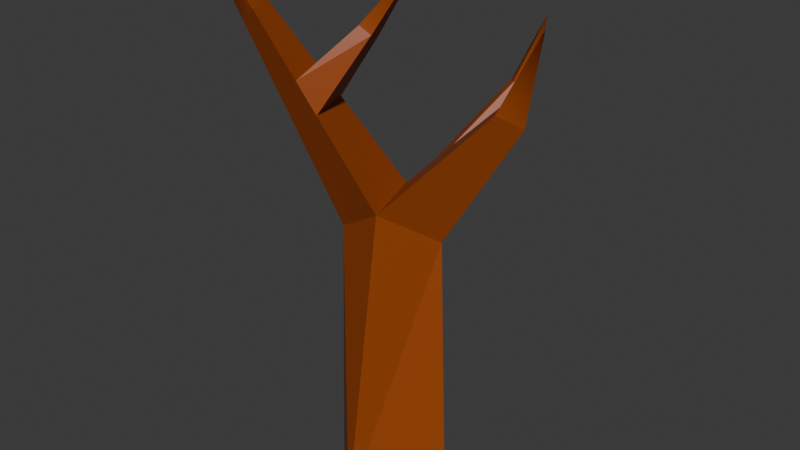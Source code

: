 # Source: tree_wilted.blend  (saved by Blender 5.0.119; exported with 4.5.12 LTS)
import bpy
from mathutils import Matrix  # noqa: F401  (used for matrix-valued properties, if any)

bpy.ops.wm.read_factory_settings(use_empty=True)
scene = bpy.context.scene
scene.name = 'Scene'

# ---- collections
col_collection = bpy.data.collections.new('Collection'); scene.collection.children.link(col_collection)

# ---- materials (node trees are filled in below, after node groups)
mat_x = bpy.data.materials.new('材质')
mat_x.diffuse_color = (0.3185, 0.05781, 0.0, 1.0)
mat_x.roughness = 0.5

# ---- material node trees
mat_x.use_nodes = True; mat_x.node_tree.nodes.clear()
_N = mat_x.node_tree.nodes; _L = mat_x.node_tree.links
n0 = _N.new('ShaderNodeBsdfPrincipled'); n0.name = '原理化 BSDF'; n0.location = (0, 300)
n0.inputs[0].default_value = (0.3185, 0.05781, 0.0, 1.0)
n0.inputs[27].default_value = (0.0, 0.0, 0.0, 1.0)
n0.inputs[28].default_value = 1.0
n1 = _N.new('ShaderNodeOutputMaterial'); n1.name = '材质输出'; n1.location = (280, 300)
_L.new(n0.outputs[0], n1.inputs[0])
n1.is_active_output = True

# ---- world
world_world = bpy.data.worlds.new('World'); scene.world = world_world
world_world.use_nodes = True; world_world.node_tree.nodes.clear()
_N = world_world.node_tree.nodes; _L = world_world.node_tree.links
n0 = _N.new('ShaderNodeOutputWorld'); n0.name = 'World Output'; n0.location = (200, 100)
n1 = _N.new('ShaderNodeBackground'); n1.name = 'Background'; n1.location = (-200, 100)
n1.inputs[0].default_value = (0.05088, 0.05088, 0.05088, 1.0)
_L.new(n1.outputs[0], n0.inputs[0])
n0.is_active_output = True
world_world.color = (0.05088, 0.05088, 0.05088)
world_world.sun_shadow_jitter_overblur = 0.0

# ---- meshes
me_x = bpy.data.meshes.new('柱体')
me_x.from_pydata([(0.0, -0.02613, -0.4948), (-0.08939, 2.238, -0.2598), (0.4948, -0.02613, 0.0), (0.3347, 1.974, -0.1152), (0.0, -0.02613, 0.4948), (0.08939, 2.238, 0.2598), (-0.4948, -0.02613, 0.0), (-0.3347, 1.974, 0.1152), (0.8319, 2.855, -0.2739), (0.6448, 2.971, -0.3377), (0.7237, 2.971, -0.1084), (-0.7243, 3.448, 0.5591), (-0.5629, 3.548, 0.6141), (-0.6309, 3.548, 0.4164), (-0.3602, 2.893, 0.0783), (-0.2368, 2.893, 0.4369), (-0.5295, 2.711, 0.3371), (-0.451, 3.113, 0.1917), (-0.5949, 2.958, 0.4116), (-0.3462, 3.113, 0.4964), (-0.1084, 3.436, 0.1745), (-0.03029, 3.381, 0.1495), (-0.07763, 3.355, 0.01171), (-0.1486, 3.413, 0.05749), (0.4065, 2.605, 0.07565), (0.2777, 2.605, -0.2987), (0.5833, 2.414, -0.1945), (0.1129, 2.44, -0.2812), (0.2642, 2.44, 0.1583), (0.4718, 2.217, -0.1589), (0.5096, 2.902, -0.8376), (0.5474, 2.916, -0.7711), (0.4439, 2.954, -0.7078), (0.3882, 2.946, -0.7633), (-0.9629, 3.973, 0.6412), (0.202, 3.906, -0.0999), (0.5495, 3.382, -0.9105), (0.8808, 3.479, -0.3666)], [], [(0, 3, 2), (3, 4, 2), (24, 9, 25), (4, 7, 6), (7, 0, 6), (2, 6, 0), (9, 10, 37), (19, 13, 12), (26, 10, 24), (26, 9, 8), (13, 11, 34), (17, 11, 13), (19, 11, 18), (5, 16, 7), (1, 16, 14), (5, 14, 15), (15, 18, 16), (14, 18, 17), (17, 20, 23), (22, 23, 35), (14, 21, 15), (19, 21, 20), (17, 22, 14), (26, 30, 31), (29, 24, 28), (28, 25, 27), (5, 27, 1), (3, 28, 5), (3, 27, 29), (32, 31, 36), (27, 30, 29), (25, 31, 32), (25, 33, 27), (0, 1, 3), (3, 5, 4), (24, 10, 9), (4, 5, 7), (7, 1, 0), (2, 4, 6), (19, 17, 13), (26, 8, 10), (26, 25, 9), (17, 18, 11), (19, 12, 11), (5, 15, 16), (1, 7, 16), (5, 1, 14), (15, 19, 18), (14, 16, 18), (17, 19, 20), (20, 21, 35), (14, 22, 21), (19, 15, 21), (17, 23, 22), (26, 29, 30), (29, 26, 24), (28, 24, 25), (5, 28, 27), (3, 29, 28), (3, 1, 27), (30, 33, 36), (27, 33, 30), (25, 26, 31), (25, 32, 33), (8, 9, 37), (11, 12, 34), (12, 13, 34), (23, 20, 35), (21, 22, 35), (33, 32, 36), (31, 30, 36), (10, 8, 37)])
_k = set([(0, 1), (0, 2), (0, 3), (0, 6), (0, 7), (1, 3), (1, 5), (1, 7), (1, 14), (1, 27), (2, 3), (2, 4), (3, 4), (3, 5), (3, 29), (4, 5), (4, 6), (4, 7), (5, 7), (5, 15), (5, 28), (6, 7), (7, 16), (8, 9), (8, 10), (8, 26), (9, 10), (9, 25), (10, 24), (11, 12), (11, 13), (11, 18), (12, 13), (12, 19), (13, 17), (14, 15), (14, 17), (14, 21), (14, 22), (15, 19), (15, 21), (16, 18), (17, 19), (17, 20), (17, 22), (17, 23), (19, 20), (19, 21), (20, 21), (20, 23), (21, 22), (22, 23), (24, 28), (25, 26), (25, 27), (25, 31), (25, 32), (25, 33), (26, 29), (26, 30), (26, 31), (27, 29), (27, 30), (27, 33), (29, 30), (30, 31), (30, 33), (31, 32), (32, 33)])
me_x.attributes.new('sharp_edge', 'BOOLEAN', 'EDGE').data.foreach_set('value', [ (min(e.vertices), max(e.vertices)) in _k for e in me_x.edges])
_uv = me_x.uv_layers.new(name='UVMap')
_uv.uv.foreach_set('vector', [1.0, 0.5, 0.75, 1.0, 0.75, 0.5, 0.75, 1.0, 0.5, 0.5, 0.75, 0.5, 0.25, 0.01, 0.25, 0.49, 0.25, 0.49, 0.5, 0.5, 0.25, 1.0, 0.25, 0.5, 0.25, 1.0, 0.0, 0.5, 0.25, 0.5, 0.99, 0.25, 0.51, 0.25, 0.75, 0.49, 0.25, 0.49, 0.25, 0.01, 0.25, 0.49, 0.25, 0.01, 0.25, 0.49, 0.25, 0.01, 0.75, 1.0, 0.5, 1.0, 0.5, 1.0, 0.75, 1.0, 1.0, 1.0, 0.75, 1.0, 0.0, 1.0, 0.25, 1.0, 0.0, 1.0, 0.0, 1.0, 0.25, 1.0, 0.0, 1.0, 0.5, 1.0, 0.25, 1.0, 0.25, 1.0, 0.5, 1.0, 0.25, 1.0, 0.25, 1.0, 0.0, 1.0, 0.25, 1.0, 0.0, 1.0, 0.25, 0.01, 0.25, 0.49, 0.25, 0.01, 0.5, 1.0, 0.25, 1.0, 0.25, 1.0, 0.0, 1.0, 0.25, 1.0, 0.0, 1.0, 0.25, 0.49, 0.25, 0.01, 0.25, 0.49, 0.0, 1.0, 0.0, 1.0, 0.0, 1.0, 0.25, 0.49, 0.25, 0.01, 0.25, 0.01, 0.5, 1.0, 0.5, 1.0, 0.5, 1.0, 0.0, 1.0, 0.0, 1.0, 0.0, 1.0, 0.75, 1.0, 0.75, 1.0, 0.75, 1.0, 0.75, 1.0, 0.5, 1.0, 0.5, 1.0, 0.25, 0.01, 0.25, 0.49, 0.25, 0.49, 0.25, 0.01, 0.25, 0.49, 0.25, 0.49, 0.75, 1.0, 0.5, 1.0, 0.5, 1.0, 0.75, 1.0, 1.0, 1.0, 0.75, 1.0, 1.0, 1.0, 0.75, 1.0, 1.0, 1.0, 1.0, 1.0, 0.75, 1.0, 0.75, 1.0, 1.0, 1.0, 0.75, 1.0, 1.0, 1.0, 0.25, 0.49, 0.25, 0.49, 0.25, 0.49, 1.0, 0.5, 1.0, 1.0, 0.75, 1.0, 0.75, 1.0, 0.5, 1.0, 0.5, 0.5, 0.25, 0.01, 0.25, 0.01, 0.25, 0.49, 0.5, 0.5, 0.5, 1.0, 0.25, 1.0, 0.25, 1.0, 0.0, 1.0, 0.0, 0.5, 0.99, 0.25, 0.75, 0.01, 0.51, 0.25, 0.25, 0.01, 0.25, 0.49, 0.25, 0.49, 0.75, 1.0, 0.75, 1.0, 0.5, 1.0, 0.75, 1.0, 1.0, 1.0, 1.0, 1.0, 0.0, 1.0, 0.25, 1.0, 0.25, 1.0, 0.5, 1.0, 0.5, 1.0, 0.25, 1.0, 0.5, 1.0, 0.5, 1.0, 0.25, 1.0, 0.0, 1.0, 0.25, 1.0, 0.25, 1.0, 0.25, 0.01, 0.25, 0.49, 0.25, 0.49, 0.5, 1.0, 0.5, 1.0, 0.25, 1.0, 0.0, 1.0, 0.25, 1.0, 0.25, 1.0, 0.25, 0.49, 0.25, 0.01, 0.25, 0.01, 0.5, 1.0, 0.5, 1.0, 0.5, 1.0, 0.25, 0.49, 0.25, 0.49, 0.25, 0.01, 0.5, 1.0, 0.5, 1.0, 0.5, 1.0, 0.0, 1.0, 0.0, 1.0, 0.0, 1.0, 0.75, 1.0, 0.75, 1.0, 0.75, 1.0, 0.75, 1.0, 0.75, 1.0, 0.5, 1.0, 0.25, 0.01, 0.25, 0.01, 0.25, 0.49, 0.25, 0.01, 0.25, 0.01, 0.25, 0.49, 0.75, 1.0, 0.75, 1.0, 0.5, 1.0, 0.75, 1.0, 1.0, 1.0, 1.0, 1.0, 0.75, 1.0, 1.0, 1.0, 0.75, 1.0, 1.0, 1.0, 1.0, 1.0, 0.75, 1.0, 1.0, 1.0, 0.75, 1.0, 0.75, 1.0, 0.25, 0.49, 0.25, 0.49, 0.25, 0.49, 0.75, 1.0, 1.0, 1.0, 0.75, 1.0, 0.25, 1.0, 0.5, 1.0, 0.25, 1.0, 0.25, 0.01, 0.25, 0.49, 0.25, 0.01, 0.25, 0.49, 0.25, 0.01, 0.25, 0.49, 0.25, 0.01, 0.25, 0.49, 0.25, 0.01, 0.25, 0.49, 0.25, 0.49, 0.25, 0.49, 0.75, 1.0, 0.75, 1.0, 0.75, 1.0, 0.5, 1.0, 0.75, 1.0, 0.5, 1.0])
me_x.materials.append(mat_x)
me_x.update()
me_x.normals_split_custom_set([tuple(v) for v in zip(*[iter([0.707, 0.01587, -0.707, 0.707, 0.01587, -0.707, 0.707, 0.01587, -0.707, 0.7038, 0.09687, 0.7038, 0.7038, 0.09687, 0.7038, 0.7038, 0.09687, 0.7038, -0.6748, 0.7006, 0.2322, -0.6748, 0.7006, 0.2322, -0.6748, 0.7006, 0.2322, -0.707, 0.01587, 0.707, -0.707, 0.01587, 0.707, -0.707, 0.01587, 0.707, -0.7038, 0.09687, -0.7038, -0.7038, 0.09687, -0.7038, -0.7038, 0.09687, -0.7038, 0.0, -1.0, 0.0, 0.0, -1.0, 0.0, 0.0, -1.0, 0.0, -0.9171, 0.3667, 0.1566, -0.8395, 0.3684, 0.3993, -0.7887, -0.3706, 0.4906, 0.8254, 0.4879, -0.2841, 0.8254, 0.4879, -0.2841, 0.8254, 0.4879, -0.2841, 0.702, -0.2782, 0.6556, 0.702, -0.2782, 0.6556, 0.702, -0.2782, 0.6556, 0.1608, -0.2622, -0.9515, 0.1608, -0.2622, -0.9515, 0.1608, -0.2622, -0.9515, -0.6275, -0.2486, -0.7379, -0.7297, -0.3552, -0.5842, -0.09947, -0.7461, -0.6583, -0.8209, -0.04554, -0.5693, -0.8209, -0.04554, -0.5693, -0.8209, -0.04554, -0.5693, -0.1236, -0.316, 0.9407, -0.1236, -0.316, 0.9407, -0.1236, -0.316, 0.9407, -0.1236, -0.316, 0.9407, -0.1236, -0.316, 0.9407, -0.1236, -0.316, 0.9407, -0.8209, -0.04554, -0.5693, -0.8209, -0.04554, -0.5693, -0.8209, -0.04554, -0.5693, 0.8254, 0.4879, -0.2841, 0.8254, 0.4879, -0.2841, 0.8254, 0.4879, -0.2841, -0.1236, -0.316, 0.9407, -0.1236, -0.316, 0.9407, -0.1236, -0.316, 0.9407, -0.8209, -0.04554, -0.5693, -0.8209, -0.04554, -0.5693, -0.8209, -0.04554, -0.5693, -0.6799, 0.7272, 0.09453, -0.6799, 0.7272, 0.09453, -0.6799, 0.7272, 0.09453, -0.4681, -0.03025, -0.8831, -0.5715, 0.07064, -0.8175, -0.6939, -0.5695, -0.4406, 0.8136, -0.5096, -0.28, 0.8136, -0.5096, -0.28, 0.8136, -0.5096, -0.28, 0.5148, 0.3849, 0.7661, 0.5148, 0.3849, 0.7661, 0.5148, 0.3849, 0.7661, -0.5297, 0.2057, -0.8228, -0.5297, 0.2057, -0.8228, -0.5297, 0.2057, -0.8228, 0.8342, -0.389, -0.3908, 0.8342, -0.389, -0.3908, 0.8342, -0.389, -0.3908, 0.702, -0.2782, 0.6556, 0.702, -0.2782, 0.6556, 0.702, -0.2782, 0.6556, -0.6748, 0.7006, 0.2322, -0.6748, 0.7006, 0.2322, -0.6748, 0.7006, 0.2322, -0.6748, 0.7006, 0.2322, -0.6748, 0.7006, 0.2322, -0.6748, 0.7006, 0.2322, 0.702, -0.2782, 0.6556, 0.702, -0.2782, 0.6556, 0.702, -0.2782, 0.6556, 0.1608, -0.2622, -0.9515, 0.1608, -0.2622, -0.9515, 0.1608, -0.2622, -0.9515, 0.4969, 0.1724, 0.8505, 0.6138, 0.1275, 0.7791, 0.2486, -0.5045, 0.8268, -0.1879, -0.6857, -0.7032, -0.1879, -0.6857, -0.7032, -0.1879, -0.6857, -0.7032, 0.5768, 0.4909, 0.6529, 0.5768, 0.4909, 0.6529, 0.5768, 0.4909, 0.6529, -0.6438, 0.6818, 0.3475, -0.6438, 0.6818, 0.3475, -0.6438, 0.6818, 0.3475, 0.3816, 0.1103, -0.9177, 0.3816, 0.1103, -0.9177, 0.3816, 0.1103, -0.9177, 0.8437, 0.02237, 0.5363, 0.8437, 0.02237, 0.5363, 0.8437, 0.02237, 0.5363, -0.6748, 0.7006, 0.2322, -0.6748, 0.7006, 0.2322, -0.6748, 0.7006, 0.2322, -0.3816, 0.1103, 0.9177, -0.3816, 0.1103, 0.9177, -0.3816, 0.1103, 0.9177, -0.8437, 0.02237, -0.5363, -0.8437, 0.02237, -0.5363, -0.8437, 0.02237, -0.5363, 0.0, -1.0, 0.0, 0.0, -1.0, 0.0, 0.0, -1.0, 0.0, 0.8254, 0.4879, -0.2841, 0.8254, 0.4879, -0.2841, 0.8254, 0.4879, -0.2841, 0.702, -0.2782, 0.6556, 0.702, -0.2782, 0.6556, 0.702, -0.2782, 0.6556, 0.1608, -0.2622, -0.9515, 0.1608, -0.2622, -0.9515, 0.1608, -0.2622, -0.9515, -0.8209, -0.04554, -0.5693, -0.8209, -0.04554, -0.5693, -0.8209, -0.04554, -0.5693, -0.1236, -0.316, 0.9407, -0.1236, -0.316, 0.9407, -0.1236, -0.316, 0.9407, -0.1236, -0.316, 0.9407, -0.1236, -0.316, 0.9407, -0.1236, -0.316, 0.9407, -0.8209, -0.04554, -0.5693, -0.8209, -0.04554, -0.5693, -0.8209, -0.04554, -0.5693, 0.8254, 0.4879, -0.2841, 0.8254, 0.4879, -0.2841, 0.8254, 0.4879, -0.2841, -0.1236, -0.316, 0.9407, -0.1236, -0.316, 0.9407, -0.1236, -0.316, 0.9407, -0.8209, -0.04554, -0.5693, -0.8209, -0.04554, -0.5693, -0.8209, -0.04554, -0.5693, -0.6614, 0.7147, 0.2276, -0.6614, 0.7147, 0.2276, -0.6614, 0.7147, 0.2276, 0.3411, 0.2158, 0.9149, 0.4689, 0.1305, 0.8736, -0.03518, -0.4216, 0.9061, 0.8265, -0.5326, -0.1821, 0.8265, -0.5326, -0.1821, 0.8265, -0.5326, -0.1821, 0.6755, 0.1406, 0.7238, 0.6755, 0.1406, 0.7238, 0.6755, 0.1406, 0.7238, -0.482, 0.09604, -0.8709, -0.482, 0.09604, -0.8709, -0.482, 0.09604, -0.8709, 0.7342, -0.4977, -0.4618, 0.7342, -0.4977, -0.4618, 0.7342, -0.4977, -0.4618, 0.702, -0.2782, 0.6556, 0.702, -0.2782, 0.6556, 0.702, -0.2782, 0.6556, -0.6748, 0.7006, 0.2322, -0.6748, 0.7006, 0.2322, -0.6748, 0.7006, 0.2322, -0.6748, 0.7006, 0.2322, -0.6748, 0.7006, 0.2322, -0.6748, 0.7006, 0.2322, 0.702, -0.2782, 0.6556, 0.702, -0.2782, 0.6556, 0.702, -0.2782, 0.6556, 0.1608, -0.2622, -0.9515, 0.1608, -0.2622, -0.9515, 0.1608, -0.2622, -0.9515, -0.4907, -0.1931, -0.8497, -0.6264, -0.1454, -0.7658, -0.4573, -0.7751, -0.436, -0.5786, -0.3753, -0.7241, -0.5786, -0.3753, -0.7241, -0.5786, -0.3753, -0.7241, 0.2465, 0.7384, 0.6277, 0.2465, 0.7384, 0.6277, 0.2465, 0.7384, 0.6277, -0.5213, 0.7423, 0.4211, -0.5213, 0.7423, 0.4211, -0.5213, 0.7423, 0.4211, 0.363, -0.2068, -0.9086, 0.1047, -0.2609, -0.9597, -0.1321, -0.7927, -0.5952, -0.2157, -0.3552, 0.9095, -0.04054, -0.2486, 0.9678, 0.256, -0.7908, 0.5559, 0.7853, 0.5992, -0.1558, 0.7149, 0.5992, -0.3604, 0.9549, -0.09855, -0.28, -0.8335, 0.5397, 0.1184, -0.7947, 0.5564, 0.2427, -0.9283, -0.1572, 0.3369, 0.8437, -0.5235, -0.1191, 0.7939, -0.5536, -0.2515, 0.2912, -0.9516, 0.09824, -0.7476, 0.3693, 0.552, -0.6074, 0.3986, 0.6872, -0.6772, -0.356, 0.6439, 0.9118, -0.1878, -0.3653, 0.815, -0.2281, -0.5327, 0.5778, -0.8073, -0.1196, 0.7789, -0.03219, 0.6263, 0.8094, -0.1313, 0.5724, 0.4877, -0.7175, 0.4973])] * 3)])

# ---- objects
ob_x = bpy.data.objects.new('柱体', me_x)

# ---- transforms, parenting, visibility, modifiers, constraints
ob_x.location = (0.0, 0.0, 0.0)
ob_x.rotation_euler = (1.571, -0.0, 0.0)

# ---- collection membership
col_collection.objects.link(ob_x)

# ---- scene / render settings (as saved in the file)
scene.frame_start = 1; scene.frame_end = 250; scene.frame_set(1)
scene.render.engine = 'BLENDER_EEVEE_NEXT'
scene.render.bake_bias = 0.0
scene.render.bake_samples = 0
scene.cycles.sampling_pattern = 'TABULATED_SOBOL'
scene.eevee.use_volume_custom_range = False
bpy.context.view_layer.update()

# ---- added for rendering (the .blend has no active camera and no usable light): camera, sun
cam_auto = bpy.data.cameras.new('AutoCamera')
cam_auto.lens = 50.0
cam_auto.sensor_width = 36.0
cam_auto.clip_end = 1000.0
ob_auto_camera = bpy.data.objects.new('AutoCamera', cam_auto)
scene.collection.objects.link(ob_auto_camera)
ob_auto_camera.location = (4.27863, -5.04892, 5.42901)
ob_auto_camera.rotation_euler = (1.09748, -7.21219e-08, 0.694738)
scene.camera = ob_auto_camera
light_auto_sun = bpy.data.lights.new('AutoSun', 'SUN')
light_auto_sun.energy = 3.0
light_auto_sun.angle = 0.0523599
ob_auto_sun = bpy.data.objects.new('AutoSun', light_auto_sun)
scene.collection.objects.link(ob_auto_sun)
ob_auto_sun.rotation_euler = (0.872665, 0.174533, 0.523599)
bpy.context.view_layer.update()
